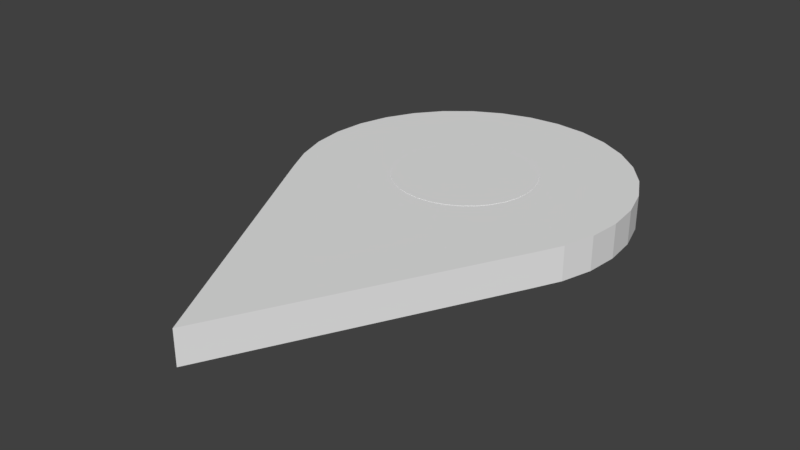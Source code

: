 # Source: Pointer.blend  (saved by Blender 2.79.0; exported with 4.5.12 LTS)
import bpy
from mathutils import Matrix  # noqa: F401  (used for matrix-valued properties, if any)

bpy.ops.wm.read_factory_settings(use_empty=True)
scene = bpy.context.scene
scene.name = 'Scene'

# ---- collections
col_collection_1 = bpy.data.collections.new('Collection 1'); scene.collection.children.link(col_collection_1)

# ---- world
world_world = bpy.data.worlds.new('World'); scene.world = world_world
world_world.color = (0.05088, 0.05088, 0.05088)
world_world.use_sun_shadow = False
world_world.sun_shadow_jitter_overblur = 0.0
world_world.cycles.sampling_method = 'MANUAL'

# ---- meshes
me_cylinder = bpy.data.meshes.new('Cylinder')
me_cylinder.from_pydata([(0.0, 1.0, -1.0), (0.0, 1.0, 1.0), (0.1951, 0.9808, -1.0), (0.1951, 0.9808, 1.0), (0.3827, 0.9239, -1.0), (0.3827, 0.9239, 1.0), (0.5556, 0.8315, -1.0), (0.5556, 0.8315, 1.0), (0.7071, 0.7071, -1.0), (0.7071, 0.7071, 1.0), (0.8315, 0.5556, -1.0), (0.8315, 0.5556, 1.0), (0.9239, 0.3827, -1.0), (0.9239, 0.3827, 1.0), (0.9808, 0.1951, -1.0), (0.9808, 0.1951, 1.0), (1.0, 7.55e-08, -1.0), (1.0, 7.55e-08, 1.0), (0.9808, -0.1951, -1.0), (0.9808, -0.1951, 1.0), (0.9239, -0.3827, -1.0), (0.9239, -0.3827, 1.0), (0.8315, -0.5556, -1.0), (0.8315, -0.5556, 1.0), (0.7071, -0.7071, -1.0), (0.7071, -0.7071, 1.0), (0.5556, -0.8315, -1.0), (0.5556, -0.8315, 1.0), (0.3827, -0.9239, -1.0), (0.3827, -0.9239, 1.0), (0.1951, -0.9808, -1.0), (0.1951, -0.9808, 1.0), (-3.258e-07, -1.0, -1.0), (-3.258e-07, -1.0, 1.0), (-0.1951, -0.9808, -1.0), (-0.1951, -0.9808, 1.0), (-0.3827, -0.9239, -1.0), (-0.3827, -0.9239, 1.0), (-0.5556, -0.8315, -1.0), (-0.5556, -0.8315, 1.0), (-0.7071, -0.7071, -1.0), (-0.7071, -0.7071, 1.0), (-0.8315, -0.5556, -1.0), (-0.8315, -0.5556, 1.0), (-0.9239, -0.3827, -1.0), (-0.9239, -0.3827, 1.0), (-0.9808, -0.1951, -1.0), (-0.9808, -0.1951, 1.0), (-1.0, 9.656e-07, -1.0), (-1.0, 9.656e-07, 1.0), (-0.9808, 0.1951, -1.0), (-0.9808, 0.1951, 1.0), (-0.9239, 0.3827, -1.0), (-0.9239, 0.3827, 1.0), (-0.8315, 0.5556, -1.0), (-0.8315, 0.5556, 1.0), (-0.7071, 0.7071, -1.0), (-0.7071, 0.7071, 1.0), (-0.5556, 0.8315, -1.0), (-0.5556, 0.8315, 1.0), (-0.3827, 0.9239, -1.0), (-0.3827, 0.9239, 1.0), (-0.1951, 0.9808, -1.0), (-0.1951, 0.9808, 1.0)], [], [(0, 1, 3, 2), (2, 3, 5, 4), (4, 5, 7, 6), (6, 7, 9, 8), (8, 9, 11, 10), (10, 11, 13, 12), (12, 13, 15, 14), (14, 15, 17, 16), (16, 17, 19, 18), (18, 19, 21, 20), (20, 21, 23, 22), (22, 23, 25, 24), (24, 25, 27, 26), (26, 27, 29, 28), (28, 29, 31, 30), (30, 31, 33, 32), (32, 33, 35, 34), (34, 35, 37, 36), (36, 37, 39, 38), (38, 39, 41, 40), (40, 41, 43, 42), (42, 43, 45, 44), (44, 45, 47, 46), (46, 47, 49, 48), (48, 49, 51, 50), (50, 51, 53, 52), (52, 53, 55, 54), (54, 55, 57, 56), (56, 57, 59, 58), (58, 59, 61, 60), (3, 1, 63, 61, 59, 57, 55, 53, 51, 49, 47, 45, 43, 41, 39, 37, 35, 33, 31, 29, 27, 25, 23, 21, 19, 17, 15, 13, 11, 9, 7, 5), (60, 61, 63, 62), (62, 63, 1, 0), (0, 2, 4, 6, 8, 10, 12, 14, 16, 18, 20, 22, 24, 26, 28, 30, 32, 34, 36, 38, 40, 42, 44, 46, 48, 50, 52, 54, 56, 58, 60, 62)])
me_cylinder.use_remesh_preserve_volume = False
me_cylinder.use_remesh_preserve_attributes = False
me_cylinder.use_mirror_vertex_groups = False
me_cylinder.update()
me_circle = bpy.data.meshes.new('Circle')
me_circle.from_pydata([(0.0, 1.0, 0.0), (-0.1951, 0.9808, 0.0), (-0.3827, 0.9239, 0.0), (-0.5556, 0.8315, 0.0), (-0.7071, 0.7071, 0.0), (-0.8315, 0.5556, 0.0), (-0.9239, 0.3827, 0.0), (-0.9808, 0.1951, 0.0), (-1.0, 7.55e-08, 0.0), (-0.9808, -0.1951, 0.0), (-0.9239, -0.3827, 0.0), (-0.8403, -0.5556, 0.0), (0.8373, -0.5556, 0.0), (-0.001727, -2.172, 0.0), (0.9239, -0.3827, 0.0), (0.9808, -0.1951, 0.0), (1.0, 9.656e-07, 0.0), (0.9808, 0.1951, 0.0), (0.9239, 0.3827, 0.0), (0.8315, 0.5556, 0.0), (0.7071, 0.7071, 0.0), (0.5556, 0.8315, 0.0), (0.3827, 0.9239, 0.0), (0.1951, 0.9808, 0.0), (-0.1951, 0.9808, 0.2095), (0.0, 1.0, 0.2095), (-0.3827, 0.9239, 0.2095), (-0.5556, 0.8315, 0.2095), (-0.7071, 0.7071, 0.2095), (-0.8315, 0.5556, 0.2095), (-0.9239, 0.3827, 0.2095), (-0.9808, 0.1951, 0.2095), (-1.0, 7.55e-08, 0.2095), (-0.9808, -0.1951, 0.2095), (-0.9239, -0.3827, 0.2095), (-0.8403, -0.5556, 0.2095), (0.8373, -0.5556, 0.2095), (-0.001727, -2.172, 0.2095), (0.9808, -0.1951, 0.2095), (0.9239, -0.3827, 0.2095), (1.0, 9.656e-07, 0.2095), (0.9808, 0.1951, 0.2095), (0.9239, 0.3827, 0.2095), (0.8315, 0.5556, 0.2095), (0.7071, 0.7071, 0.2095), (0.5556, 0.8315, 0.2095), (0.3827, 0.9239, 0.2095), (0.1951, 0.9808, 0.2095)], [], [(1, 0, 23, 22, 21, 20, 19, 18, 17, 16, 15, 14, 12, 13, 11, 10, 9, 8, 7, 6, 5, 4, 3, 2), (24, 26, 27, 28, 29, 30, 31, 32, 33, 34, 35, 37, 36, 39, 38, 40, 41, 42, 43, 44, 45, 46, 47, 25), (10, 11, 35, 34), (3, 4, 28, 27), (19, 20, 44, 43), (13, 12, 36, 37), (4, 5, 29, 28), (20, 21, 45, 44), (11, 13, 37, 35), (5, 6, 30, 29), (21, 22, 46, 45), (14, 15, 38, 39), (6, 7, 31, 30), (22, 23, 47, 46), (15, 16, 40, 38), (7, 8, 32, 31), (23, 0, 25, 47), (0, 1, 24, 25), (16, 17, 41, 40), (8, 9, 33, 32), (12, 14, 39, 36), (1, 2, 26, 24), (17, 18, 42, 41), (9, 10, 34, 33), (2, 3, 27, 26), (18, 19, 43, 42)])
me_circle.use_remesh_preserve_volume = False
me_circle.use_remesh_preserve_attributes = False
me_circle.use_mirror_vertex_groups = False
me_circle.update()

# ---- objects
ob_white = bpy.data.objects.new('White', me_cylinder)
ob_red = bpy.data.objects.new('Red', me_circle)

# ---- transforms, parenting, visibility, modifiers, constraints
ob_white.location = (0.0, 0.0, 0.1049)
ob_white.scale = (0.4286, 0.4286, 0.1063)
ob_white.lineart.crease_threshold = 0.0
ob_red.location = (0.0, 0.0, 0.0)
ob_red.lineart.crease_threshold = 0.0

# ---- collection membership
col_collection_1.objects.link(ob_white)
col_collection_1.objects.link(ob_red)

# ---- scene / render settings (as saved in the file)
scene.frame_start = 1; scene.frame_end = 250; scene.frame_set(1)
scene.render.engine = 'BLENDER_EEVEE_NEXT'
scene.render.resolution_percentage = 50
scene.render.dither_intensity = 0.0
scene.cycles.use_denoising = False
scene.cycles.samples = 128
scene.cycles.sampling_pattern = 'TABULATED_SOBOL'
scene.cycles.use_adaptive_sampling = False
scene.cycles.use_light_tree = False
scene.cycles.blur_glossy = 0.0
scene.cycles.sample_clamp_indirect = 0.0
scene.view_settings.view_transform = 'Standard'
bpy.context.view_layer.update()

# ---- added for rendering (the .blend has no active camera and no usable light): camera, sun
cam_auto = bpy.data.cameras.new('AutoCamera')
cam_auto.lens = 50.0
cam_auto.sensor_width = 36.0
cam_auto.clip_end = 1000.0
ob_auto_camera = bpy.data.objects.new('AutoCamera', cam_auto)
scene.collection.objects.link(ob_auto_camera)
ob_auto_camera.location = (3.47474, -4.7555, 2.88467)
ob_auto_camera.rotation_euler = (1.09748, -7.21219e-08, 0.694738)
scene.camera = ob_auto_camera
light_auto_sun = bpy.data.lights.new('AutoSun', 'SUN')
light_auto_sun.energy = 3.0
light_auto_sun.angle = 0.0523599
ob_auto_sun = bpy.data.objects.new('AutoSun', light_auto_sun)
scene.collection.objects.link(ob_auto_sun)
ob_auto_sun.rotation_euler = (0.872665, 0.174533, 0.523599)
bpy.context.view_layer.update()
